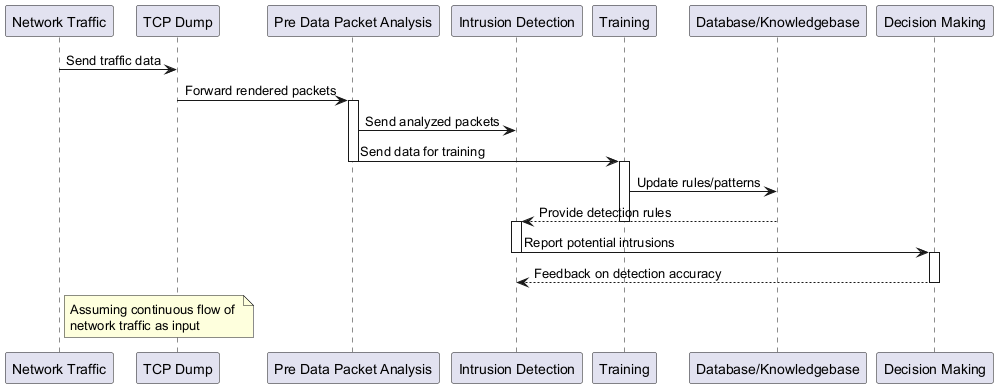

The diagram above was rendered by PlantUML. Its source (embedded in the PNG):
@startuml
participant "Network Traffic" as NT
participant "TCP Dump" as TCP
participant "Pre Data Packet Analysis" as PDPA
participant "Intrusion Detection" as ID
participant "Training" as TR
participant "Database/Knowledgebase" as DB
participant "Decision Making" as DM

NT -> TCP: Send traffic data
TCP -> PDPA: Forward rendered packets
activate PDPA
PDPA -> ID: Send analyzed packets
PDPA -> TR: Send data for training
deactivate PDPA
activate TR
TR -> DB: Update rules/patterns
DB --> ID: Provide detection rules
deactivate TR
activate ID
ID -> DM: Report potential intrusions
deactivate ID
activate DM
DM --> ID: Feedback on detection accuracy
deactivate DM

note right of NT
  Assuming continuous flow of 
  network traffic as input
end note
@enduml